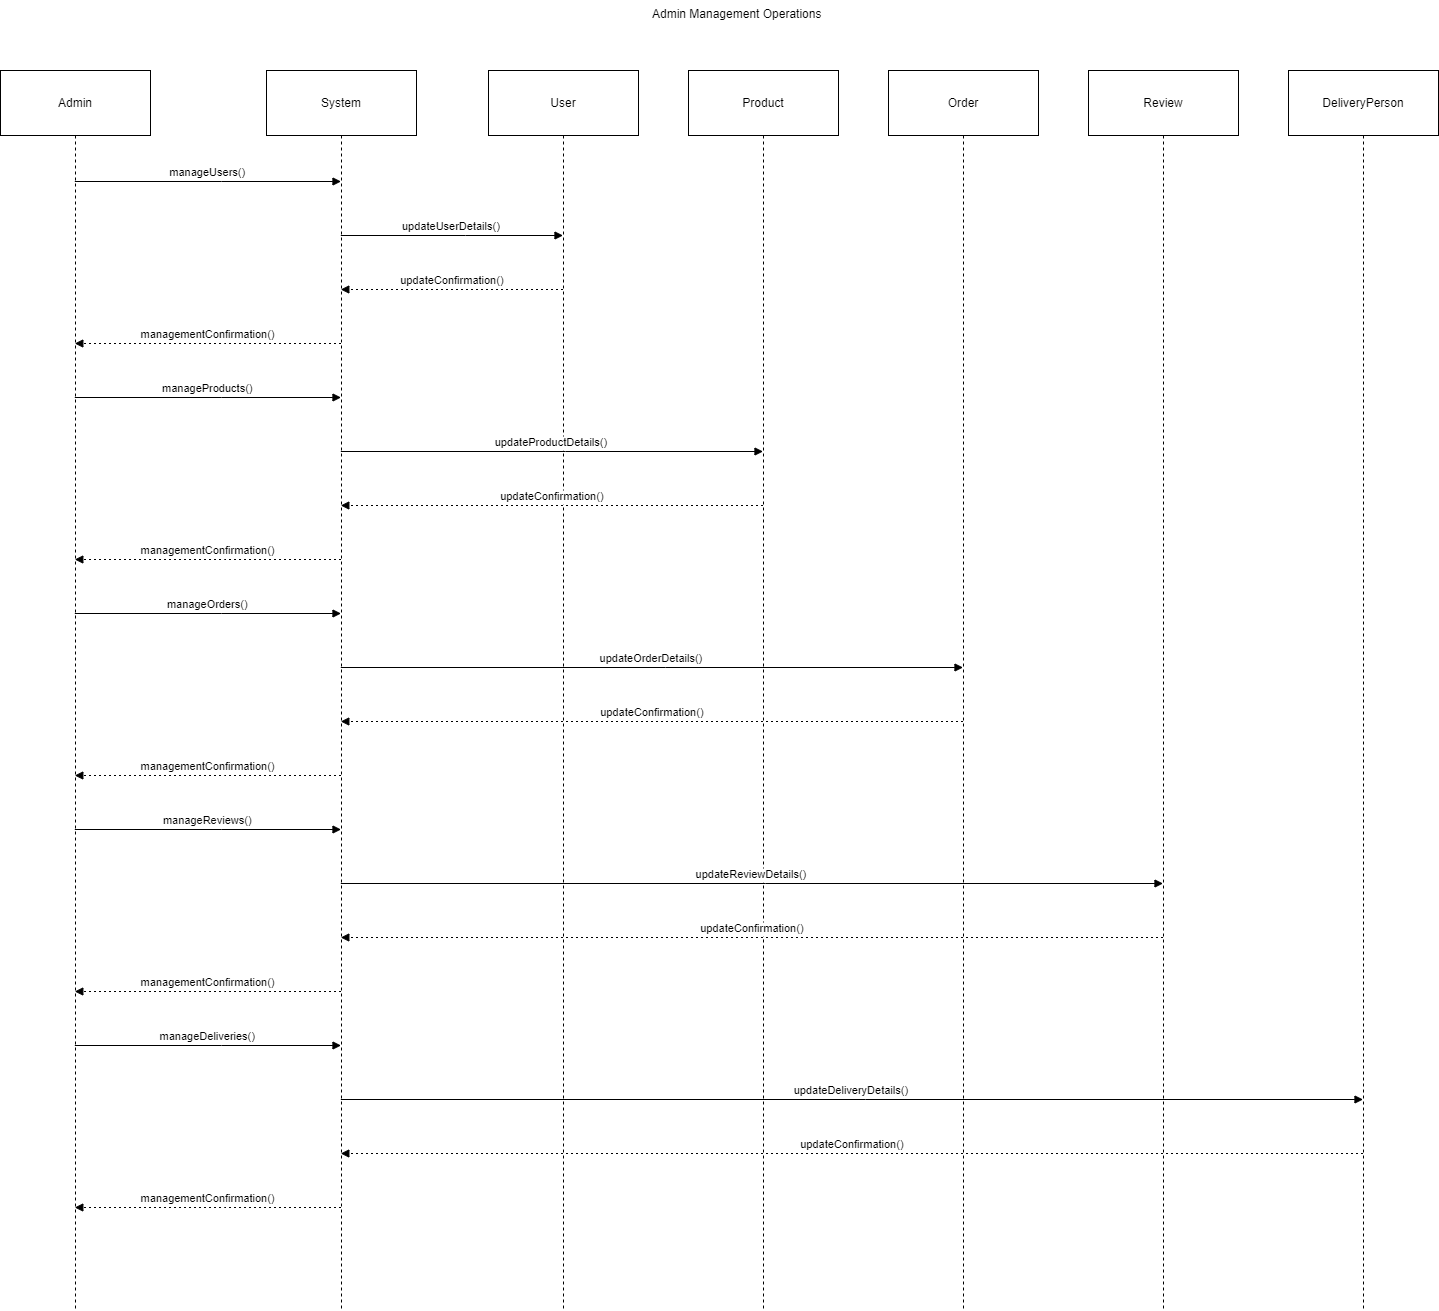

The diagram above was exported from draw.io. Its source (the exported page's mxGraphModel, read from the mxfile embedded in the PNG):
<mxGraphModel dx="1235" dy="701" grid="1" gridSize="10" guides="1" tooltips="1" connect="1" arrows="1" fold="1" page="1" pageScale="1" pageWidth="850" pageHeight="1100" math="0" shadow="0">
  <root>
    <mxCell id="0" />
    <mxCell id="1" parent="0" />
    <mxCell id="1MQWYsKf3xXzt0Y2m_Fj-1" value="Admin" style="shape=umlLifeline;perimeter=lifelinePerimeter;whiteSpace=wrap;container=1;dropTarget=0;collapsible=0;recursiveResize=0;outlineConnect=0;portConstraint=eastwest;newEdgeStyle={&quot;edgeStyle&quot;:&quot;elbowEdgeStyle&quot;,&quot;elbow&quot;:&quot;vertical&quot;,&quot;curved&quot;:0,&quot;rounded&quot;:0};size=65;flipH=0;flipV=0;" vertex="1" parent="1">
      <mxGeometry x="50" y="90" width="150" height="1240" as="geometry" />
    </mxCell>
    <mxCell id="1MQWYsKf3xXzt0Y2m_Fj-2" value="System" style="shape=umlLifeline;perimeter=lifelinePerimeter;whiteSpace=wrap;container=1;dropTarget=0;collapsible=0;recursiveResize=0;outlineConnect=0;portConstraint=eastwest;newEdgeStyle={&quot;edgeStyle&quot;:&quot;elbowEdgeStyle&quot;,&quot;elbow&quot;:&quot;vertical&quot;,&quot;curved&quot;:0,&quot;rounded&quot;:0};size=65;flipH=0;flipV=0;" vertex="1" parent="1">
      <mxGeometry x="316" y="90" width="150" height="1240" as="geometry" />
    </mxCell>
    <mxCell id="1MQWYsKf3xXzt0Y2m_Fj-3" value="User" style="shape=umlLifeline;perimeter=lifelinePerimeter;whiteSpace=wrap;container=1;dropTarget=0;collapsible=0;recursiveResize=0;outlineConnect=0;portConstraint=eastwest;newEdgeStyle={&quot;edgeStyle&quot;:&quot;elbowEdgeStyle&quot;,&quot;elbow&quot;:&quot;vertical&quot;,&quot;curved&quot;:0,&quot;rounded&quot;:0};size=65;flipH=0;flipV=0;" vertex="1" parent="1">
      <mxGeometry x="538" y="90" width="150" height="1240" as="geometry" />
    </mxCell>
    <mxCell id="1MQWYsKf3xXzt0Y2m_Fj-4" value="Product" style="shape=umlLifeline;perimeter=lifelinePerimeter;whiteSpace=wrap;container=1;dropTarget=0;collapsible=0;recursiveResize=0;outlineConnect=0;portConstraint=eastwest;newEdgeStyle={&quot;edgeStyle&quot;:&quot;elbowEdgeStyle&quot;,&quot;elbow&quot;:&quot;vertical&quot;,&quot;curved&quot;:0,&quot;rounded&quot;:0};size=65;flipH=0;flipV=0;" vertex="1" parent="1">
      <mxGeometry x="738" y="90" width="150" height="1240" as="geometry" />
    </mxCell>
    <mxCell id="1MQWYsKf3xXzt0Y2m_Fj-5" value="Order" style="shape=umlLifeline;perimeter=lifelinePerimeter;whiteSpace=wrap;container=1;dropTarget=0;collapsible=0;recursiveResize=0;outlineConnect=0;portConstraint=eastwest;newEdgeStyle={&quot;edgeStyle&quot;:&quot;elbowEdgeStyle&quot;,&quot;elbow&quot;:&quot;vertical&quot;,&quot;curved&quot;:0,&quot;rounded&quot;:0};size=65;flipH=0;flipV=0;" vertex="1" parent="1">
      <mxGeometry x="938" y="90" width="150" height="1240" as="geometry" />
    </mxCell>
    <mxCell id="1MQWYsKf3xXzt0Y2m_Fj-6" value="Review" style="shape=umlLifeline;perimeter=lifelinePerimeter;whiteSpace=wrap;container=1;dropTarget=0;collapsible=0;recursiveResize=0;outlineConnect=0;portConstraint=eastwest;newEdgeStyle={&quot;edgeStyle&quot;:&quot;elbowEdgeStyle&quot;,&quot;elbow&quot;:&quot;vertical&quot;,&quot;curved&quot;:0,&quot;rounded&quot;:0};size=65;flipH=0;flipV=0;" vertex="1" parent="1">
      <mxGeometry x="1138" y="90" width="150" height="1240" as="geometry" />
    </mxCell>
    <mxCell id="1MQWYsKf3xXzt0Y2m_Fj-7" value="DeliveryPerson" style="shape=umlLifeline;perimeter=lifelinePerimeter;whiteSpace=wrap;container=1;dropTarget=0;collapsible=0;recursiveResize=0;outlineConnect=0;portConstraint=eastwest;newEdgeStyle={&quot;edgeStyle&quot;:&quot;elbowEdgeStyle&quot;,&quot;elbow&quot;:&quot;vertical&quot;,&quot;curved&quot;:0,&quot;rounded&quot;:0};size=65;flipH=0;flipV=0;" vertex="1" parent="1">
      <mxGeometry x="1338" y="90" width="150" height="1240" as="geometry" />
    </mxCell>
    <mxCell id="1MQWYsKf3xXzt0Y2m_Fj-8" value="manageUsers()" style="verticalAlign=bottom;edgeStyle=elbowEdgeStyle;elbow=vertical;curved=0;rounded=0;endArrow=block;" edge="1" parent="1" source="1MQWYsKf3xXzt0Y2m_Fj-1" target="1MQWYsKf3xXzt0Y2m_Fj-2">
      <mxGeometry relative="1" as="geometry">
        <Array as="points">
          <mxPoint x="271" y="201" />
        </Array>
      </mxGeometry>
    </mxCell>
    <mxCell id="1MQWYsKf3xXzt0Y2m_Fj-9" value="updateUserDetails()" style="verticalAlign=bottom;edgeStyle=elbowEdgeStyle;elbow=vertical;curved=0;rounded=0;endArrow=block;" edge="1" parent="1" source="1MQWYsKf3xXzt0Y2m_Fj-2" target="1MQWYsKf3xXzt0Y2m_Fj-3">
      <mxGeometry relative="1" as="geometry">
        <Array as="points">
          <mxPoint x="515" y="255" />
        </Array>
      </mxGeometry>
    </mxCell>
    <mxCell id="1MQWYsKf3xXzt0Y2m_Fj-10" value="updateConfirmation()" style="verticalAlign=bottom;edgeStyle=elbowEdgeStyle;elbow=vertical;curved=0;rounded=0;dashed=1;dashPattern=2 3;endArrow=block;" edge="1" parent="1" source="1MQWYsKf3xXzt0Y2m_Fj-3" target="1MQWYsKf3xXzt0Y2m_Fj-2">
      <mxGeometry relative="1" as="geometry">
        <Array as="points">
          <mxPoint x="518" y="309" />
        </Array>
      </mxGeometry>
    </mxCell>
    <mxCell id="1MQWYsKf3xXzt0Y2m_Fj-11" value="managementConfirmation()" style="verticalAlign=bottom;edgeStyle=elbowEdgeStyle;elbow=vertical;curved=0;rounded=0;dashed=1;dashPattern=2 3;endArrow=block;" edge="1" parent="1" source="1MQWYsKf3xXzt0Y2m_Fj-2" target="1MQWYsKf3xXzt0Y2m_Fj-1">
      <mxGeometry relative="1" as="geometry">
        <Array as="points">
          <mxPoint x="274" y="363" />
        </Array>
      </mxGeometry>
    </mxCell>
    <mxCell id="1MQWYsKf3xXzt0Y2m_Fj-12" value="manageProducts()" style="verticalAlign=bottom;edgeStyle=elbowEdgeStyle;elbow=vertical;curved=0;rounded=0;endArrow=block;" edge="1" parent="1" source="1MQWYsKf3xXzt0Y2m_Fj-1" target="1MQWYsKf3xXzt0Y2m_Fj-2">
      <mxGeometry relative="1" as="geometry">
        <Array as="points">
          <mxPoint x="271" y="417" />
        </Array>
      </mxGeometry>
    </mxCell>
    <mxCell id="1MQWYsKf3xXzt0Y2m_Fj-13" value="updateProductDetails()" style="verticalAlign=bottom;edgeStyle=elbowEdgeStyle;elbow=vertical;curved=0;rounded=0;endArrow=block;" edge="1" parent="1" source="1MQWYsKf3xXzt0Y2m_Fj-2" target="1MQWYsKf3xXzt0Y2m_Fj-4">
      <mxGeometry relative="1" as="geometry">
        <Array as="points">
          <mxPoint x="615" y="471" />
        </Array>
      </mxGeometry>
    </mxCell>
    <mxCell id="1MQWYsKf3xXzt0Y2m_Fj-14" value="updateConfirmation()" style="verticalAlign=bottom;edgeStyle=elbowEdgeStyle;elbow=vertical;curved=0;rounded=0;dashed=1;dashPattern=2 3;endArrow=block;" edge="1" parent="1" source="1MQWYsKf3xXzt0Y2m_Fj-4" target="1MQWYsKf3xXzt0Y2m_Fj-2">
      <mxGeometry relative="1" as="geometry">
        <Array as="points">
          <mxPoint x="618" y="525" />
        </Array>
      </mxGeometry>
    </mxCell>
    <mxCell id="1MQWYsKf3xXzt0Y2m_Fj-15" value="managementConfirmation()" style="verticalAlign=bottom;edgeStyle=elbowEdgeStyle;elbow=vertical;curved=0;rounded=0;dashed=1;dashPattern=2 3;endArrow=block;" edge="1" parent="1" source="1MQWYsKf3xXzt0Y2m_Fj-2" target="1MQWYsKf3xXzt0Y2m_Fj-1">
      <mxGeometry relative="1" as="geometry">
        <Array as="points">
          <mxPoint x="274" y="579" />
        </Array>
      </mxGeometry>
    </mxCell>
    <mxCell id="1MQWYsKf3xXzt0Y2m_Fj-16" value="manageOrders()" style="verticalAlign=bottom;edgeStyle=elbowEdgeStyle;elbow=vertical;curved=0;rounded=0;endArrow=block;" edge="1" parent="1" source="1MQWYsKf3xXzt0Y2m_Fj-1" target="1MQWYsKf3xXzt0Y2m_Fj-2">
      <mxGeometry relative="1" as="geometry">
        <Array as="points">
          <mxPoint x="271" y="633" />
        </Array>
      </mxGeometry>
    </mxCell>
    <mxCell id="1MQWYsKf3xXzt0Y2m_Fj-17" value="updateOrderDetails()" style="verticalAlign=bottom;edgeStyle=elbowEdgeStyle;elbow=vertical;curved=0;rounded=0;endArrow=block;" edge="1" parent="1" source="1MQWYsKf3xXzt0Y2m_Fj-2" target="1MQWYsKf3xXzt0Y2m_Fj-5">
      <mxGeometry relative="1" as="geometry">
        <Array as="points">
          <mxPoint x="715" y="687" />
        </Array>
      </mxGeometry>
    </mxCell>
    <mxCell id="1MQWYsKf3xXzt0Y2m_Fj-18" value="updateConfirmation()" style="verticalAlign=bottom;edgeStyle=elbowEdgeStyle;elbow=vertical;curved=0;rounded=0;dashed=1;dashPattern=2 3;endArrow=block;" edge="1" parent="1" source="1MQWYsKf3xXzt0Y2m_Fj-5" target="1MQWYsKf3xXzt0Y2m_Fj-2">
      <mxGeometry relative="1" as="geometry">
        <Array as="points">
          <mxPoint x="718" y="741" />
        </Array>
      </mxGeometry>
    </mxCell>
    <mxCell id="1MQWYsKf3xXzt0Y2m_Fj-19" value="managementConfirmation()" style="verticalAlign=bottom;edgeStyle=elbowEdgeStyle;elbow=vertical;curved=0;rounded=0;dashed=1;dashPattern=2 3;endArrow=block;" edge="1" parent="1" source="1MQWYsKf3xXzt0Y2m_Fj-2" target="1MQWYsKf3xXzt0Y2m_Fj-1">
      <mxGeometry relative="1" as="geometry">
        <Array as="points">
          <mxPoint x="274" y="795" />
        </Array>
      </mxGeometry>
    </mxCell>
    <mxCell id="1MQWYsKf3xXzt0Y2m_Fj-20" value="manageReviews()" style="verticalAlign=bottom;edgeStyle=elbowEdgeStyle;elbow=vertical;curved=0;rounded=0;endArrow=block;" edge="1" parent="1" source="1MQWYsKf3xXzt0Y2m_Fj-1" target="1MQWYsKf3xXzt0Y2m_Fj-2">
      <mxGeometry relative="1" as="geometry">
        <Array as="points">
          <mxPoint x="271" y="849" />
        </Array>
      </mxGeometry>
    </mxCell>
    <mxCell id="1MQWYsKf3xXzt0Y2m_Fj-21" value="updateReviewDetails()" style="verticalAlign=bottom;edgeStyle=elbowEdgeStyle;elbow=vertical;curved=0;rounded=0;endArrow=block;" edge="1" parent="1" source="1MQWYsKf3xXzt0Y2m_Fj-2" target="1MQWYsKf3xXzt0Y2m_Fj-6">
      <mxGeometry relative="1" as="geometry">
        <Array as="points">
          <mxPoint x="815" y="903" />
        </Array>
      </mxGeometry>
    </mxCell>
    <mxCell id="1MQWYsKf3xXzt0Y2m_Fj-22" value="updateConfirmation()" style="verticalAlign=bottom;edgeStyle=elbowEdgeStyle;elbow=vertical;curved=0;rounded=0;dashed=1;dashPattern=2 3;endArrow=block;" edge="1" parent="1" source="1MQWYsKf3xXzt0Y2m_Fj-6" target="1MQWYsKf3xXzt0Y2m_Fj-2">
      <mxGeometry relative="1" as="geometry">
        <Array as="points">
          <mxPoint x="818" y="957" />
        </Array>
      </mxGeometry>
    </mxCell>
    <mxCell id="1MQWYsKf3xXzt0Y2m_Fj-23" value="managementConfirmation()" style="verticalAlign=bottom;edgeStyle=elbowEdgeStyle;elbow=vertical;curved=0;rounded=0;dashed=1;dashPattern=2 3;endArrow=block;" edge="1" parent="1" source="1MQWYsKf3xXzt0Y2m_Fj-2" target="1MQWYsKf3xXzt0Y2m_Fj-1">
      <mxGeometry relative="1" as="geometry">
        <Array as="points">
          <mxPoint x="274" y="1011" />
        </Array>
      </mxGeometry>
    </mxCell>
    <mxCell id="1MQWYsKf3xXzt0Y2m_Fj-24" value="manageDeliveries()" style="verticalAlign=bottom;edgeStyle=elbowEdgeStyle;elbow=vertical;curved=0;rounded=0;endArrow=block;" edge="1" parent="1" source="1MQWYsKf3xXzt0Y2m_Fj-1" target="1MQWYsKf3xXzt0Y2m_Fj-2">
      <mxGeometry relative="1" as="geometry">
        <Array as="points">
          <mxPoint x="271" y="1065" />
        </Array>
      </mxGeometry>
    </mxCell>
    <mxCell id="1MQWYsKf3xXzt0Y2m_Fj-25" value="updateDeliveryDetails()" style="verticalAlign=bottom;edgeStyle=elbowEdgeStyle;elbow=vertical;curved=0;rounded=0;endArrow=block;" edge="1" parent="1" source="1MQWYsKf3xXzt0Y2m_Fj-2" target="1MQWYsKf3xXzt0Y2m_Fj-7">
      <mxGeometry relative="1" as="geometry">
        <Array as="points">
          <mxPoint x="915" y="1119" />
        </Array>
      </mxGeometry>
    </mxCell>
    <mxCell id="1MQWYsKf3xXzt0Y2m_Fj-26" value="updateConfirmation()" style="verticalAlign=bottom;edgeStyle=elbowEdgeStyle;elbow=vertical;curved=0;rounded=0;dashed=1;dashPattern=2 3;endArrow=block;" edge="1" parent="1" source="1MQWYsKf3xXzt0Y2m_Fj-7" target="1MQWYsKf3xXzt0Y2m_Fj-2">
      <mxGeometry relative="1" as="geometry">
        <Array as="points">
          <mxPoint x="918" y="1173" />
        </Array>
      </mxGeometry>
    </mxCell>
    <mxCell id="1MQWYsKf3xXzt0Y2m_Fj-27" value="managementConfirmation()" style="verticalAlign=bottom;edgeStyle=elbowEdgeStyle;elbow=vertical;curved=0;rounded=0;dashed=1;dashPattern=2 3;endArrow=block;" edge="1" parent="1" source="1MQWYsKf3xXzt0Y2m_Fj-2" target="1MQWYsKf3xXzt0Y2m_Fj-1">
      <mxGeometry relative="1" as="geometry">
        <Array as="points">
          <mxPoint x="274" y="1227" />
        </Array>
      </mxGeometry>
    </mxCell>
    <mxCell id="1MQWYsKf3xXzt0Y2m_Fj-28" value="Admin Management Operations" style="text;whiteSpace=wrap;html=1;" vertex="1" parent="1">
      <mxGeometry x="700" y="20" width="200" height="40" as="geometry" />
    </mxCell>
  </root>
</mxGraphModel>